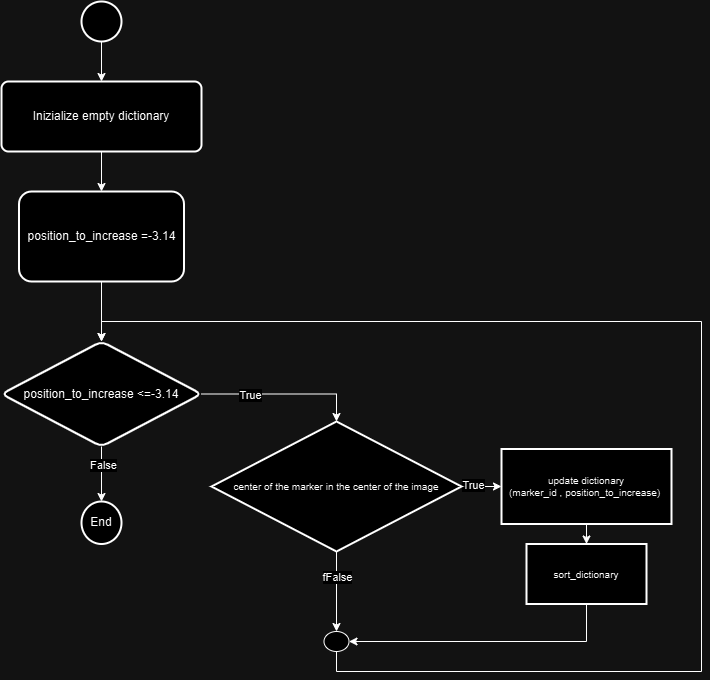

The diagram above was exported from draw.io. Its source (the exported page's mxGraphModel, read from the mxfile embedded in the PNG):
<mxGraphModel dx="1434" dy="738" grid="1" gridSize="10" guides="1" tooltips="1" connect="1" arrows="1" fold="1" page="1" pageScale="1" pageWidth="827" pageHeight="1169" math="0" shadow="0">
  <root>
    <mxCell id="0" />
    <mxCell id="1" parent="0" />
    <mxCell id="LTt-K7dFo9_oMgk54PDS-3" style="edgeStyle=orthogonalEdgeStyle;rounded=0;orthogonalLoop=1;jettySize=auto;html=1;exitX=0.5;exitY=1;exitDx=0;exitDy=0;exitPerimeter=0;entryX=0.5;entryY=0;entryDx=0;entryDy=0;" parent="1" source="LTt-K7dFo9_oMgk54PDS-1" target="LTt-K7dFo9_oMgk54PDS-2" edge="1">
      <mxGeometry relative="1" as="geometry" />
    </mxCell>
    <mxCell id="LTt-K7dFo9_oMgk54PDS-1" value="" style="strokeWidth=2;html=1;shape=mxgraph.flowchart.start_2;whiteSpace=wrap;" parent="1" vertex="1">
      <mxGeometry x="160" y="20" width="40" height="40" as="geometry" />
    </mxCell>
    <mxCell id="LTt-K7dFo9_oMgk54PDS-5" value="" style="edgeStyle=orthogonalEdgeStyle;rounded=0;orthogonalLoop=1;jettySize=auto;html=1;" parent="1" source="LTt-K7dFo9_oMgk54PDS-2" target="LTt-K7dFo9_oMgk54PDS-4" edge="1">
      <mxGeometry relative="1" as="geometry" />
    </mxCell>
    <mxCell id="LTt-K7dFo9_oMgk54PDS-2" value="Inizialize empty dictionary" style="rounded=1;whiteSpace=wrap;html=1;absoluteArcSize=1;arcSize=14;strokeWidth=2;" parent="1" vertex="1">
      <mxGeometry x="80" y="100" width="200" height="70" as="geometry" />
    </mxCell>
    <mxCell id="LTt-K7dFo9_oMgk54PDS-7" value="" style="edgeStyle=orthogonalEdgeStyle;rounded=0;orthogonalLoop=1;jettySize=auto;html=1;" parent="1" source="LTt-K7dFo9_oMgk54PDS-4" target="LTt-K7dFo9_oMgk54PDS-6" edge="1">
      <mxGeometry relative="1" as="geometry" />
    </mxCell>
    <mxCell id="LTt-K7dFo9_oMgk54PDS-4" value="position_to_increase =-3.14" style="whiteSpace=wrap;html=1;rounded=1;arcSize=14;strokeWidth=2;" parent="1" vertex="1">
      <mxGeometry x="97.5" y="210" width="165" height="90" as="geometry" />
    </mxCell>
    <mxCell id="LTt-K7dFo9_oMgk54PDS-9" value="" style="edgeStyle=orthogonalEdgeStyle;rounded=0;orthogonalLoop=1;jettySize=auto;html=1;entryX=0.5;entryY=0;entryDx=0;entryDy=0;entryPerimeter=0;" parent="1" source="LTt-K7dFo9_oMgk54PDS-6" target="LTt-K7dFo9_oMgk54PDS-13" edge="1">
      <mxGeometry relative="1" as="geometry">
        <mxPoint x="400" y="412.5" as="targetPoint" />
      </mxGeometry>
    </mxCell>
    <mxCell id="LTt-K7dFo9_oMgk54PDS-10" value="True" style="edgeLabel;html=1;align=center;verticalAlign=middle;resizable=0;points=[];" parent="LTt-K7dFo9_oMgk54PDS-9" connectable="0" vertex="1">
      <mxGeometry x="-0.4058" y="-1" relative="1" as="geometry">
        <mxPoint as="offset" />
      </mxGeometry>
    </mxCell>
    <mxCell id="LTt-K7dFo9_oMgk54PDS-22" value="" style="edgeStyle=orthogonalEdgeStyle;rounded=0;orthogonalLoop=1;jettySize=auto;html=1;" parent="1" source="LTt-K7dFo9_oMgk54PDS-6" target="LTt-K7dFo9_oMgk54PDS-21" edge="1">
      <mxGeometry relative="1" as="geometry" />
    </mxCell>
    <mxCell id="LTt-K7dFo9_oMgk54PDS-30" value="False" style="edgeLabel;html=1;align=center;verticalAlign=middle;resizable=0;points=[];" parent="LTt-K7dFo9_oMgk54PDS-22" connectable="0" vertex="1">
      <mxGeometry x="-0.3527" y="1" relative="1" as="geometry">
        <mxPoint as="offset" />
      </mxGeometry>
    </mxCell>
    <mxCell id="LTt-K7dFo9_oMgk54PDS-6" value="position_to_increase &amp;lt;=-3.14" style="rhombus;whiteSpace=wrap;html=1;rounded=1;arcSize=14;strokeWidth=2;" parent="1" vertex="1">
      <mxGeometry x="80" y="360" width="200" height="105" as="geometry" />
    </mxCell>
    <mxCell id="LTt-K7dFo9_oMgk54PDS-15" value="" style="edgeStyle=orthogonalEdgeStyle;rounded=0;orthogonalLoop=1;jettySize=auto;html=1;" parent="1" source="LTt-K7dFo9_oMgk54PDS-13" target="LTt-K7dFo9_oMgk54PDS-14" edge="1">
      <mxGeometry relative="1" as="geometry" />
    </mxCell>
    <mxCell id="LTt-K7dFo9_oMgk54PDS-17" value="True" style="edgeLabel;html=1;align=center;verticalAlign=middle;resizable=0;points=[];" parent="LTt-K7dFo9_oMgk54PDS-15" connectable="0" vertex="1">
      <mxGeometry x="-0.46" y="2" relative="1" as="geometry">
        <mxPoint as="offset" />
      </mxGeometry>
    </mxCell>
    <mxCell id="LTt-K7dFo9_oMgk54PDS-13" value="center of the marker in the center of the image" style="strokeWidth=2;html=1;shape=mxgraph.flowchart.decision;whiteSpace=wrap;align=center;fontSize=10;" parent="1" vertex="1">
      <mxGeometry x="290" y="440" width="250" height="130" as="geometry" />
    </mxCell>
    <mxCell id="LTt-K7dFo9_oMgk54PDS-26" value="" style="edgeStyle=orthogonalEdgeStyle;rounded=0;orthogonalLoop=1;jettySize=auto;html=1;" parent="1" source="LTt-K7dFo9_oMgk54PDS-14" target="LTt-K7dFo9_oMgk54PDS-25" edge="1">
      <mxGeometry relative="1" as="geometry" />
    </mxCell>
    <mxCell id="LTt-K7dFo9_oMgk54PDS-14" value="update dictionary&lt;br&gt;(marker_id , position_to_increase)&amp;nbsp;" style="whiteSpace=wrap;html=1;fontSize=10;strokeWidth=2;" parent="1" vertex="1">
      <mxGeometry x="580" y="467.5" width="170" height="75" as="geometry" />
    </mxCell>
    <mxCell id="LTt-K7dFo9_oMgk54PDS-20" style="edgeStyle=orthogonalEdgeStyle;rounded=0;orthogonalLoop=1;jettySize=auto;html=1;exitX=0.5;exitY=1;exitDx=0;exitDy=0;exitPerimeter=0;entryX=0.5;entryY=0;entryDx=0;entryDy=0;" parent="1" source="LTt-K7dFo9_oMgk54PDS-16" target="LTt-K7dFo9_oMgk54PDS-6" edge="1">
      <mxGeometry relative="1" as="geometry">
        <Array as="points">
          <mxPoint x="415" y="690" />
          <mxPoint x="780" y="690" />
          <mxPoint x="780" y="340" />
          <mxPoint x="180" y="340" />
        </Array>
      </mxGeometry>
    </mxCell>
    <mxCell id="LTt-K7dFo9_oMgk54PDS-16" value="" style="verticalLabelPosition=bottom;verticalAlign=top;html=1;shape=mxgraph.flowchart.on-page_reference;" parent="1" vertex="1">
      <mxGeometry x="402.5" y="650" width="25" height="20" as="geometry" />
    </mxCell>
    <mxCell id="LTt-K7dFo9_oMgk54PDS-18" style="edgeStyle=orthogonalEdgeStyle;rounded=0;orthogonalLoop=1;jettySize=auto;html=1;exitX=0.5;exitY=1;exitDx=0;exitDy=0;exitPerimeter=0;entryX=0.5;entryY=0;entryDx=0;entryDy=0;entryPerimeter=0;" parent="1" source="LTt-K7dFo9_oMgk54PDS-13" target="LTt-K7dFo9_oMgk54PDS-16" edge="1">
      <mxGeometry relative="1" as="geometry" />
    </mxCell>
    <mxCell id="LTt-K7dFo9_oMgk54PDS-29" value="fFalse" style="edgeLabel;html=1;align=center;verticalAlign=middle;resizable=0;points=[];" parent="LTt-K7dFo9_oMgk54PDS-18" connectable="0" vertex="1">
      <mxGeometry x="-0.38" relative="1" as="geometry">
        <mxPoint as="offset" />
      </mxGeometry>
    </mxCell>
    <mxCell id="LTt-K7dFo9_oMgk54PDS-21" value="End" style="ellipse;whiteSpace=wrap;html=1;rounded=1;arcSize=14;strokeWidth=2;" parent="1" vertex="1">
      <mxGeometry x="160" y="520" width="40" height="42.5" as="geometry" />
    </mxCell>
    <mxCell id="LTt-K7dFo9_oMgk54PDS-25" value="sort_dictionary" style="whiteSpace=wrap;html=1;fontSize=10;strokeWidth=2;" parent="1" vertex="1">
      <mxGeometry x="605" y="562.5" width="120" height="60" as="geometry" />
    </mxCell>
    <mxCell id="LTt-K7dFo9_oMgk54PDS-28" style="edgeStyle=orthogonalEdgeStyle;rounded=0;orthogonalLoop=1;jettySize=auto;html=1;exitX=0.5;exitY=1;exitDx=0;exitDy=0;entryX=1;entryY=0.5;entryDx=0;entryDy=0;entryPerimeter=0;" parent="1" source="LTt-K7dFo9_oMgk54PDS-25" target="LTt-K7dFo9_oMgk54PDS-16" edge="1">
      <mxGeometry relative="1" as="geometry" />
    </mxCell>
  </root>
</mxGraphModel>